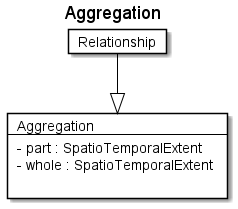

The diagram above was rendered by PlantUML. Its source (embedded in the PNG):
@startuml
Title Aggregation 

Card Aggregation #fff [
Aggregation
----
- part : SpatioTemporalExtent 
- whole : SpatioTemporalExtent 

]
Card Relationship #fff [
Relationship
]
Relationship --|> Aggregation  #000 
@enduml